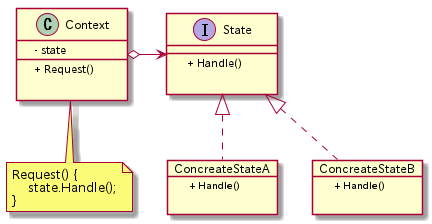

The diagram above was rendered by PlantUML. Its source (embedded in the PNG):
@startuml
skinparam classAttributeIconSize 0

class Context {
   　- state
   　+ Request()
   {method} 　　　　　　　　　 
   {method} 　　　　　　　　　
}
note "Request() {\n    state.Handle();\n}" as N1

interface State {
  　 + Handle()
   {method} 　　　　　　　　　 
   {method} 　　　　　　　　　
}

object ConcreateStateA {
  　  + Handle()
   {method} 　　　　　　　　　 
   {method} 　　　　　　　　　
}
object ConcreateStateB {
  　  + Handle()
   {method} 　　　　　　　　　 
   {method} 　　　　　　　　　
}

Context o-> State
Context .. N1
State <|.. ConcreateStateA
State <|.. ConcreateStateB

@enduml